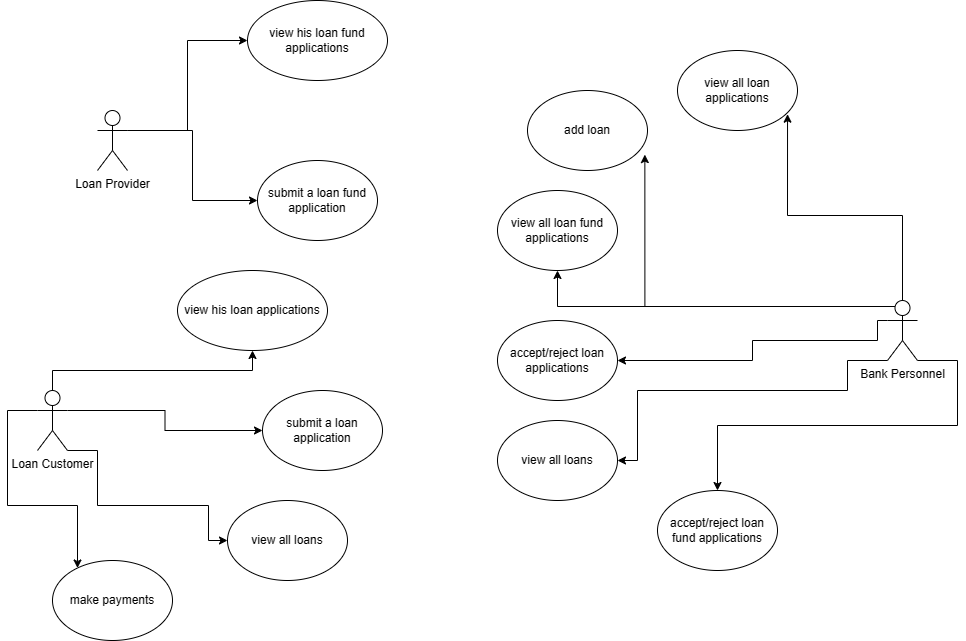

The diagram above was exported from draw.io. Its source (the exported page's mxGraphModel, read from the mxfile embedded in the PNG):
<mxGraphModel dx="746" dy="477" grid="1" gridSize="10" guides="1" tooltips="1" connect="1" arrows="1" fold="1" page="1" pageScale="1" pageWidth="850" pageHeight="1100" math="0" shadow="0">
  <root>
    <mxCell id="0" />
    <mxCell id="1" parent="0" />
    <mxCell id="2CJcTdV0Odo9Nq-aNLwz-14" style="edgeStyle=orthogonalEdgeStyle;rounded=0;orthogonalLoop=1;jettySize=auto;html=1;" parent="1" source="2CJcTdV0Odo9Nq-aNLwz-1" target="2CJcTdV0Odo9Nq-aNLwz-2" edge="1">
      <mxGeometry relative="1" as="geometry">
        <Array as="points">
          <mxPoint x="230" y="240" />
          <mxPoint x="230" y="150" />
        </Array>
      </mxGeometry>
    </mxCell>
    <mxCell id="2CJcTdV0Odo9Nq-aNLwz-22" style="edgeStyle=orthogonalEdgeStyle;rounded=0;orthogonalLoop=1;jettySize=auto;html=1;exitX=1;exitY=0.3333333333333333;exitDx=0;exitDy=0;exitPerimeter=0;" parent="1" source="2CJcTdV0Odo9Nq-aNLwz-1" target="2CJcTdV0Odo9Nq-aNLwz-3" edge="1">
      <mxGeometry relative="1" as="geometry" />
    </mxCell>
    <mxCell id="2CJcTdV0Odo9Nq-aNLwz-1" value="Loan Provider" style="shape=umlActor;verticalLabelPosition=bottom;verticalAlign=top;html=1;outlineConnect=0;" parent="1" vertex="1">
      <mxGeometry x="140" y="220" width="30" height="60" as="geometry" />
    </mxCell>
    <mxCell id="2CJcTdV0Odo9Nq-aNLwz-2" value="view his loan fund applications" style="ellipse;whiteSpace=wrap;html=1;" parent="1" vertex="1">
      <mxGeometry x="290" y="110" width="140" height="80" as="geometry" />
    </mxCell>
    <mxCell id="2CJcTdV0Odo9Nq-aNLwz-3" value="submit a loan fund application" style="ellipse;whiteSpace=wrap;html=1;" parent="1" vertex="1">
      <mxGeometry x="300" y="270" width="120" height="80" as="geometry" />
    </mxCell>
    <mxCell id="2CJcTdV0Odo9Nq-aNLwz-17" style="edgeStyle=orthogonalEdgeStyle;rounded=0;orthogonalLoop=1;jettySize=auto;html=1;exitX=1;exitY=0.3333333333333333;exitDx=0;exitDy=0;exitPerimeter=0;" parent="1" source="2CJcTdV0Odo9Nq-aNLwz-8" target="2CJcTdV0Odo9Nq-aNLwz-10" edge="1">
      <mxGeometry relative="1" as="geometry">
        <mxPoint x="100" y="530" as="sourcePoint" />
        <mxPoint x="290" y="590" as="targetPoint" />
      </mxGeometry>
    </mxCell>
    <mxCell id="2CJcTdV0Odo9Nq-aNLwz-20" style="edgeStyle=orthogonalEdgeStyle;rounded=0;orthogonalLoop=1;jettySize=auto;html=1;exitX=0.5;exitY=0;exitDx=0;exitDy=0;exitPerimeter=0;" parent="1" source="2CJcTdV0Odo9Nq-aNLwz-8" target="2CJcTdV0Odo9Nq-aNLwz-9" edge="1">
      <mxGeometry relative="1" as="geometry" />
    </mxCell>
    <mxCell id="2CJcTdV0Odo9Nq-aNLwz-21" style="edgeStyle=orthogonalEdgeStyle;rounded=0;orthogonalLoop=1;jettySize=auto;html=1;exitX=1;exitY=1;exitDx=0;exitDy=0;exitPerimeter=0;" parent="1" source="2CJcTdV0Odo9Nq-aNLwz-8" target="2CJcTdV0Odo9Nq-aNLwz-12" edge="1">
      <mxGeometry relative="1" as="geometry">
        <Array as="points">
          <mxPoint x="140" y="560" />
          <mxPoint x="140" y="615" />
          <mxPoint x="251" y="615" />
        </Array>
      </mxGeometry>
    </mxCell>
    <mxCell id="IdjGmFD_1mmeSu3Si7p9-2" style="edgeStyle=orthogonalEdgeStyle;rounded=0;orthogonalLoop=1;jettySize=auto;html=1;" edge="1" parent="1" source="2CJcTdV0Odo9Nq-aNLwz-8" target="IdjGmFD_1mmeSu3Si7p9-1">
      <mxGeometry relative="1" as="geometry">
        <mxPoint x="50" y="780" as="targetPoint" />
        <Array as="points">
          <mxPoint x="50" y="520" />
          <mxPoint x="50" y="615" />
          <mxPoint x="120" y="615" />
        </Array>
      </mxGeometry>
    </mxCell>
    <mxCell id="2CJcTdV0Odo9Nq-aNLwz-8" value="Loan Customer&lt;br&gt;" style="shape=umlActor;verticalLabelPosition=bottom;verticalAlign=top;html=1;outlineConnect=0;" parent="1" vertex="1">
      <mxGeometry x="80" y="500" width="30" height="60" as="geometry" />
    </mxCell>
    <mxCell id="2CJcTdV0Odo9Nq-aNLwz-9" value="view his loan applications" style="ellipse;whiteSpace=wrap;html=1;" parent="1" vertex="1">
      <mxGeometry x="220" y="380" width="150" height="80" as="geometry" />
    </mxCell>
    <mxCell id="2CJcTdV0Odo9Nq-aNLwz-10" value="submit a loan application" style="ellipse;whiteSpace=wrap;html=1;" parent="1" vertex="1">
      <mxGeometry x="305" y="500" width="120" height="80" as="geometry" />
    </mxCell>
    <mxCell id="2CJcTdV0Odo9Nq-aNLwz-12" value="view all loans" style="ellipse;whiteSpace=wrap;html=1;" parent="1" vertex="1">
      <mxGeometry x="270" y="610" width="120" height="80" as="geometry" />
    </mxCell>
    <mxCell id="2CJcTdV0Odo9Nq-aNLwz-32" style="edgeStyle=orthogonalEdgeStyle;rounded=0;orthogonalLoop=1;jettySize=auto;html=1;exitX=0.25;exitY=0.1;exitDx=0;exitDy=0;exitPerimeter=0;" parent="1" source="2CJcTdV0Odo9Nq-aNLwz-23" target="2CJcTdV0Odo9Nq-aNLwz-27" edge="1">
      <mxGeometry relative="1" as="geometry" />
    </mxCell>
    <mxCell id="2CJcTdV0Odo9Nq-aNLwz-33" style="edgeStyle=orthogonalEdgeStyle;rounded=0;orthogonalLoop=1;jettySize=auto;html=1;exitX=0.5;exitY=0;exitDx=0;exitDy=0;exitPerimeter=0;entryX=0.917;entryY=0.796;entryDx=0;entryDy=0;entryPerimeter=0;" parent="1" source="2CJcTdV0Odo9Nq-aNLwz-23" target="2CJcTdV0Odo9Nq-aNLwz-26" edge="1">
      <mxGeometry relative="1" as="geometry" />
    </mxCell>
    <mxCell id="2CJcTdV0Odo9Nq-aNLwz-34" style="edgeStyle=orthogonalEdgeStyle;rounded=0;orthogonalLoop=1;jettySize=auto;html=1;exitX=0;exitY=0.3333333333333333;exitDx=0;exitDy=0;exitPerimeter=0;" parent="1" source="2CJcTdV0Odo9Nq-aNLwz-23" target="2CJcTdV0Odo9Nq-aNLwz-28" edge="1">
      <mxGeometry relative="1" as="geometry">
        <Array as="points">
          <mxPoint x="920" y="430" />
          <mxPoint x="920" y="450" />
          <mxPoint x="795" y="450" />
          <mxPoint x="795" y="470" />
        </Array>
      </mxGeometry>
    </mxCell>
    <mxCell id="2CJcTdV0Odo9Nq-aNLwz-36" style="edgeStyle=orthogonalEdgeStyle;rounded=0;orthogonalLoop=1;jettySize=auto;html=1;exitX=1;exitY=1;exitDx=0;exitDy=0;exitPerimeter=0;" parent="1" source="2CJcTdV0Odo9Nq-aNLwz-23" target="2CJcTdV0Odo9Nq-aNLwz-29" edge="1">
      <mxGeometry relative="1" as="geometry">
        <Array as="points">
          <mxPoint x="1000" y="470" />
          <mxPoint x="1000" y="535" />
          <mxPoint x="760" y="535" />
        </Array>
      </mxGeometry>
    </mxCell>
    <mxCell id="2CJcTdV0Odo9Nq-aNLwz-39" style="edgeStyle=orthogonalEdgeStyle;rounded=0;orthogonalLoop=1;jettySize=auto;html=1;exitX=0.25;exitY=0.1;exitDx=0;exitDy=0;exitPerimeter=0;entryX=0.978;entryY=0.801;entryDx=0;entryDy=0;entryPerimeter=0;" parent="1" source="2CJcTdV0Odo9Nq-aNLwz-23" target="2CJcTdV0Odo9Nq-aNLwz-37" edge="1">
      <mxGeometry relative="1" as="geometry" />
    </mxCell>
    <mxCell id="2CJcTdV0Odo9Nq-aNLwz-40" style="edgeStyle=orthogonalEdgeStyle;rounded=0;orthogonalLoop=1;jettySize=auto;html=1;entryX=0.917;entryY=0.5;entryDx=0;entryDy=0;entryPerimeter=0;exitX=0;exitY=1;exitDx=0;exitDy=0;exitPerimeter=0;" parent="1" source="2CJcTdV0Odo9Nq-aNLwz-23" edge="1">
      <mxGeometry relative="1" as="geometry">
        <mxPoint x="910" y="470" as="sourcePoint" />
        <mxPoint x="660" y="570" as="targetPoint" />
        <Array as="points">
          <mxPoint x="890" y="470" />
          <mxPoint x="890" y="500" />
          <mxPoint x="680" y="500" />
          <mxPoint x="680" y="570" />
        </Array>
      </mxGeometry>
    </mxCell>
    <mxCell id="2CJcTdV0Odo9Nq-aNLwz-23" value="Bank Personnel" style="shape=umlActor;verticalLabelPosition=bottom;verticalAlign=top;html=1;outlineConnect=0;" parent="1" vertex="1">
      <mxGeometry x="930" y="410" width="30" height="60" as="geometry" />
    </mxCell>
    <mxCell id="2CJcTdV0Odo9Nq-aNLwz-26" value="view all loan applications" style="ellipse;whiteSpace=wrap;html=1;" parent="1" vertex="1">
      <mxGeometry x="720" y="160" width="120" height="80" as="geometry" />
    </mxCell>
    <mxCell id="2CJcTdV0Odo9Nq-aNLwz-27" value="view all loan fund applications" style="ellipse;whiteSpace=wrap;html=1;" parent="1" vertex="1">
      <mxGeometry x="540" y="300" width="120" height="80" as="geometry" />
    </mxCell>
    <mxCell id="2CJcTdV0Odo9Nq-aNLwz-28" value="accept/reject loan applications" style="ellipse;whiteSpace=wrap;html=1;" parent="1" vertex="1">
      <mxGeometry x="540" y="430" width="120" height="80" as="geometry" />
    </mxCell>
    <mxCell id="2CJcTdV0Odo9Nq-aNLwz-29" value="accept/reject loan fund applications" style="ellipse;whiteSpace=wrap;html=1;" parent="1" vertex="1">
      <mxGeometry x="700" y="600" width="120" height="80" as="geometry" />
    </mxCell>
    <mxCell id="2CJcTdV0Odo9Nq-aNLwz-37" value="add loan" style="ellipse;whiteSpace=wrap;html=1;" parent="1" vertex="1">
      <mxGeometry x="570" y="200" width="120" height="80" as="geometry" />
    </mxCell>
    <mxCell id="2CJcTdV0Odo9Nq-aNLwz-38" value="view all loans" style="ellipse;whiteSpace=wrap;html=1;" parent="1" vertex="1">
      <mxGeometry x="540" y="530" width="120" height="80" as="geometry" />
    </mxCell>
    <mxCell id="IdjGmFD_1mmeSu3Si7p9-1" value="make payments" style="ellipse;whiteSpace=wrap;html=1;" vertex="1" parent="1">
      <mxGeometry x="95" y="670" width="120" height="80" as="geometry" />
    </mxCell>
  </root>
</mxGraphModel>